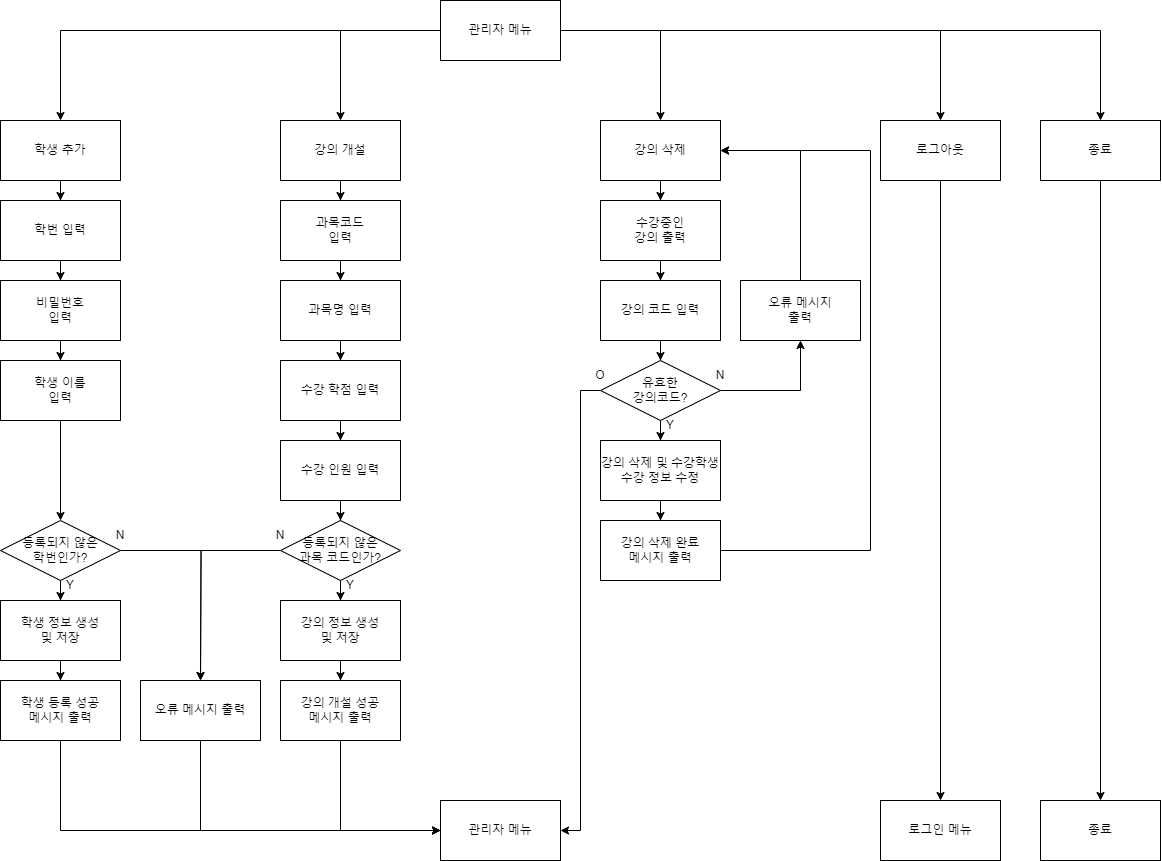

The diagram above was exported from draw.io. Its source (the exported page's mxGraphModel, read from the mxfile embedded in the PNG):
<mxGraphModel dx="3652" dy="1318" grid="1" gridSize="10" guides="1" tooltips="1" connect="1" arrows="1" fold="1" page="1" pageScale="1" pageWidth="827" pageHeight="1169" math="0" shadow="0">
  <root>
    <mxCell id="0" />
    <mxCell id="1" parent="0" />
    <mxCell id="sTv5PWPDgmvh90sqdDiB-55" style="edgeStyle=orthogonalEdgeStyle;rounded=0;orthogonalLoop=1;jettySize=auto;html=1;" edge="1" parent="1" source="sTv5PWPDgmvh90sqdDiB-1" target="sTv5PWPDgmvh90sqdDiB-19">
      <mxGeometry relative="1" as="geometry" />
    </mxCell>
    <mxCell id="sTv5PWPDgmvh90sqdDiB-56" style="edgeStyle=orthogonalEdgeStyle;rounded=0;orthogonalLoop=1;jettySize=auto;html=1;" edge="1" parent="1" source="sTv5PWPDgmvh90sqdDiB-1" target="sTv5PWPDgmvh90sqdDiB-2">
      <mxGeometry relative="1" as="geometry" />
    </mxCell>
    <mxCell id="sTv5PWPDgmvh90sqdDiB-62" style="edgeStyle=orthogonalEdgeStyle;rounded=0;orthogonalLoop=1;jettySize=auto;html=1;entryX=0.5;entryY=0;entryDx=0;entryDy=0;" edge="1" parent="1" source="sTv5PWPDgmvh90sqdDiB-1" target="sTv5PWPDgmvh90sqdDiB-4">
      <mxGeometry relative="1" as="geometry" />
    </mxCell>
    <mxCell id="sTv5PWPDgmvh90sqdDiB-76" style="edgeStyle=orthogonalEdgeStyle;rounded=0;orthogonalLoop=1;jettySize=auto;html=1;entryX=0.5;entryY=0;entryDx=0;entryDy=0;" edge="1" parent="1" source="sTv5PWPDgmvh90sqdDiB-1" target="sTv5PWPDgmvh90sqdDiB-5">
      <mxGeometry relative="1" as="geometry" />
    </mxCell>
    <mxCell id="sTv5PWPDgmvh90sqdDiB-77" style="edgeStyle=orthogonalEdgeStyle;rounded=0;orthogonalLoop=1;jettySize=auto;html=1;entryX=0.5;entryY=0;entryDx=0;entryDy=0;" edge="1" parent="1" source="sTv5PWPDgmvh90sqdDiB-1" target="sTv5PWPDgmvh90sqdDiB-6">
      <mxGeometry relative="1" as="geometry" />
    </mxCell>
    <mxCell id="sTv5PWPDgmvh90sqdDiB-1" value="관리자 메뉴" style="rounded=0;whiteSpace=wrap;html=1;" vertex="1" parent="1">
      <mxGeometry x="-140" y="120" width="120" height="60" as="geometry" />
    </mxCell>
    <mxCell id="sTv5PWPDgmvh90sqdDiB-57" style="edgeStyle=orthogonalEdgeStyle;rounded=0;orthogonalLoop=1;jettySize=auto;html=1;" edge="1" parent="1" source="sTv5PWPDgmvh90sqdDiB-2" target="sTv5PWPDgmvh90sqdDiB-9">
      <mxGeometry relative="1" as="geometry" />
    </mxCell>
    <mxCell id="sTv5PWPDgmvh90sqdDiB-2" value="강의 개설" style="rounded=0;whiteSpace=wrap;html=1;" vertex="1" parent="1">
      <mxGeometry x="-300" y="240" width="120" height="60" as="geometry" />
    </mxCell>
    <mxCell id="sTv5PWPDgmvh90sqdDiB-63" style="edgeStyle=orthogonalEdgeStyle;rounded=0;orthogonalLoop=1;jettySize=auto;html=1;" edge="1" parent="1" source="sTv5PWPDgmvh90sqdDiB-4" target="sTv5PWPDgmvh90sqdDiB-28">
      <mxGeometry relative="1" as="geometry" />
    </mxCell>
    <mxCell id="sTv5PWPDgmvh90sqdDiB-4" value="강의 삭제" style="rounded=0;whiteSpace=wrap;html=1;" vertex="1" parent="1">
      <mxGeometry x="20" y="240" width="120" height="60" as="geometry" />
    </mxCell>
    <mxCell id="sTv5PWPDgmvh90sqdDiB-74" style="edgeStyle=orthogonalEdgeStyle;rounded=0;orthogonalLoop=1;jettySize=auto;html=1;" edge="1" parent="1" source="sTv5PWPDgmvh90sqdDiB-5" target="sTv5PWPDgmvh90sqdDiB-72">
      <mxGeometry relative="1" as="geometry" />
    </mxCell>
    <mxCell id="sTv5PWPDgmvh90sqdDiB-5" value="로그아웃" style="rounded=0;whiteSpace=wrap;html=1;" vertex="1" parent="1">
      <mxGeometry x="300" y="240" width="120" height="60" as="geometry" />
    </mxCell>
    <mxCell id="sTv5PWPDgmvh90sqdDiB-75" style="edgeStyle=orthogonalEdgeStyle;rounded=0;orthogonalLoop=1;jettySize=auto;html=1;entryX=0.5;entryY=0;entryDx=0;entryDy=0;" edge="1" parent="1" source="sTv5PWPDgmvh90sqdDiB-6" target="sTv5PWPDgmvh90sqdDiB-73">
      <mxGeometry relative="1" as="geometry" />
    </mxCell>
    <mxCell id="sTv5PWPDgmvh90sqdDiB-6" value="종료" style="rounded=0;whiteSpace=wrap;html=1;" vertex="1" parent="1">
      <mxGeometry x="460" y="240" width="120" height="60" as="geometry" />
    </mxCell>
    <mxCell id="sTv5PWPDgmvh90sqdDiB-58" style="edgeStyle=orthogonalEdgeStyle;rounded=0;orthogonalLoop=1;jettySize=auto;html=1;" edge="1" parent="1" source="sTv5PWPDgmvh90sqdDiB-9" target="sTv5PWPDgmvh90sqdDiB-12">
      <mxGeometry relative="1" as="geometry" />
    </mxCell>
    <mxCell id="sTv5PWPDgmvh90sqdDiB-9" value="과목코드&lt;br&gt;입력" style="rounded=0;whiteSpace=wrap;html=1;" vertex="1" parent="1">
      <mxGeometry x="-300" y="320" width="120" height="60" as="geometry" />
    </mxCell>
    <mxCell id="sTv5PWPDgmvh90sqdDiB-59" style="edgeStyle=orthogonalEdgeStyle;rounded=0;orthogonalLoop=1;jettySize=auto;html=1;" edge="1" parent="1" source="sTv5PWPDgmvh90sqdDiB-12" target="sTv5PWPDgmvh90sqdDiB-13">
      <mxGeometry relative="1" as="geometry" />
    </mxCell>
    <mxCell id="sTv5PWPDgmvh90sqdDiB-12" value="과목명 입력" style="rounded=0;whiteSpace=wrap;html=1;" vertex="1" parent="1">
      <mxGeometry x="-300" y="400" width="120" height="60" as="geometry" />
    </mxCell>
    <mxCell id="sTv5PWPDgmvh90sqdDiB-60" style="edgeStyle=orthogonalEdgeStyle;rounded=0;orthogonalLoop=1;jettySize=auto;html=1;" edge="1" parent="1" source="sTv5PWPDgmvh90sqdDiB-13" target="sTv5PWPDgmvh90sqdDiB-36">
      <mxGeometry relative="1" as="geometry" />
    </mxCell>
    <mxCell id="sTv5PWPDgmvh90sqdDiB-13" value="수강 학점 입력" style="rounded=0;whiteSpace=wrap;html=1;" vertex="1" parent="1">
      <mxGeometry x="-300" y="480" width="120" height="60" as="geometry" />
    </mxCell>
    <mxCell id="sTv5PWPDgmvh90sqdDiB-46" style="edgeStyle=orthogonalEdgeStyle;rounded=0;orthogonalLoop=1;jettySize=auto;html=1;" edge="1" parent="1" source="sTv5PWPDgmvh90sqdDiB-15">
      <mxGeometry relative="1" as="geometry">
        <mxPoint x="-380" y="800" as="targetPoint" />
      </mxGeometry>
    </mxCell>
    <mxCell id="sTv5PWPDgmvh90sqdDiB-52" style="edgeStyle=orthogonalEdgeStyle;rounded=0;orthogonalLoop=1;jettySize=auto;html=1;" edge="1" parent="1" source="sTv5PWPDgmvh90sqdDiB-15" target="sTv5PWPDgmvh90sqdDiB-16">
      <mxGeometry relative="1" as="geometry" />
    </mxCell>
    <mxCell id="sTv5PWPDgmvh90sqdDiB-15" value="등록되지 않은&lt;br&gt;과목 코드인가?" style="rhombus;whiteSpace=wrap;html=1;" vertex="1" parent="1">
      <mxGeometry x="-300" y="640" width="120" height="60" as="geometry" />
    </mxCell>
    <mxCell id="sTv5PWPDgmvh90sqdDiB-54" style="edgeStyle=orthogonalEdgeStyle;rounded=0;orthogonalLoop=1;jettySize=auto;html=1;" edge="1" parent="1" source="sTv5PWPDgmvh90sqdDiB-16" target="sTv5PWPDgmvh90sqdDiB-17">
      <mxGeometry relative="1" as="geometry" />
    </mxCell>
    <mxCell id="sTv5PWPDgmvh90sqdDiB-16" value="강의 정보 생성&lt;br&gt;및 저장" style="rounded=0;whiteSpace=wrap;html=1;" vertex="1" parent="1">
      <mxGeometry x="-300" y="720" width="120" height="60" as="geometry" />
    </mxCell>
    <mxCell id="sTv5PWPDgmvh90sqdDiB-49" style="edgeStyle=orthogonalEdgeStyle;rounded=0;orthogonalLoop=1;jettySize=auto;html=1;entryX=0;entryY=0.5;entryDx=0;entryDy=0;" edge="1" parent="1" source="sTv5PWPDgmvh90sqdDiB-17" target="sTv5PWPDgmvh90sqdDiB-18">
      <mxGeometry relative="1" as="geometry">
        <Array as="points">
          <mxPoint x="-240" y="950" />
        </Array>
      </mxGeometry>
    </mxCell>
    <mxCell id="sTv5PWPDgmvh90sqdDiB-17" value="강의 개설 성공&lt;br&gt;메시지 출력" style="rounded=0;whiteSpace=wrap;html=1;" vertex="1" parent="1">
      <mxGeometry x="-300" y="800" width="120" height="60" as="geometry" />
    </mxCell>
    <mxCell id="sTv5PWPDgmvh90sqdDiB-18" value="관리자 메뉴" style="rounded=0;whiteSpace=wrap;html=1;" vertex="1" parent="1">
      <mxGeometry x="-140" y="920" width="120" height="60" as="geometry" />
    </mxCell>
    <mxCell id="sTv5PWPDgmvh90sqdDiB-40" style="edgeStyle=orthogonalEdgeStyle;rounded=0;orthogonalLoop=1;jettySize=auto;html=1;entryX=0.5;entryY=0;entryDx=0;entryDy=0;" edge="1" parent="1" source="sTv5PWPDgmvh90sqdDiB-19" target="sTv5PWPDgmvh90sqdDiB-20">
      <mxGeometry relative="1" as="geometry" />
    </mxCell>
    <mxCell id="sTv5PWPDgmvh90sqdDiB-19" value="학생 추가" style="rounded=0;whiteSpace=wrap;html=1;" vertex="1" parent="1">
      <mxGeometry x="-580" y="240" width="120" height="60" as="geometry" />
    </mxCell>
    <mxCell id="sTv5PWPDgmvh90sqdDiB-42" style="edgeStyle=orthogonalEdgeStyle;rounded=0;orthogonalLoop=1;jettySize=auto;html=1;" edge="1" parent="1" source="sTv5PWPDgmvh90sqdDiB-20" target="sTv5PWPDgmvh90sqdDiB-21">
      <mxGeometry relative="1" as="geometry" />
    </mxCell>
    <mxCell id="sTv5PWPDgmvh90sqdDiB-20" value="학번 입력" style="rounded=0;whiteSpace=wrap;html=1;" vertex="1" parent="1">
      <mxGeometry x="-580" y="320" width="120" height="60" as="geometry" />
    </mxCell>
    <mxCell id="sTv5PWPDgmvh90sqdDiB-43" style="edgeStyle=orthogonalEdgeStyle;rounded=0;orthogonalLoop=1;jettySize=auto;html=1;" edge="1" parent="1" source="sTv5PWPDgmvh90sqdDiB-21" target="sTv5PWPDgmvh90sqdDiB-22">
      <mxGeometry relative="1" as="geometry" />
    </mxCell>
    <mxCell id="sTv5PWPDgmvh90sqdDiB-21" value="비밀번호&lt;br&gt;입력" style="rounded=0;whiteSpace=wrap;html=1;" vertex="1" parent="1">
      <mxGeometry x="-580" y="400" width="120" height="60" as="geometry" />
    </mxCell>
    <mxCell id="sTv5PWPDgmvh90sqdDiB-44" value="" style="edgeStyle=orthogonalEdgeStyle;rounded=0;orthogonalLoop=1;jettySize=auto;html=1;" edge="1" parent="1" source="sTv5PWPDgmvh90sqdDiB-22" target="sTv5PWPDgmvh90sqdDiB-24">
      <mxGeometry relative="1" as="geometry" />
    </mxCell>
    <mxCell id="sTv5PWPDgmvh90sqdDiB-22" value="학생 이름&lt;br&gt;입력" style="rounded=0;whiteSpace=wrap;html=1;" vertex="1" parent="1">
      <mxGeometry x="-580" y="480" width="120" height="60" as="geometry" />
    </mxCell>
    <mxCell id="sTv5PWPDgmvh90sqdDiB-45" style="edgeStyle=orthogonalEdgeStyle;rounded=0;orthogonalLoop=1;jettySize=auto;html=1;" edge="1" parent="1" source="sTv5PWPDgmvh90sqdDiB-24">
      <mxGeometry relative="1" as="geometry">
        <mxPoint x="-380" y="800" as="targetPoint" />
      </mxGeometry>
    </mxCell>
    <mxCell id="sTv5PWPDgmvh90sqdDiB-51" style="edgeStyle=orthogonalEdgeStyle;rounded=0;orthogonalLoop=1;jettySize=auto;html=1;entryX=0.5;entryY=0;entryDx=0;entryDy=0;" edge="1" parent="1" source="sTv5PWPDgmvh90sqdDiB-24" target="sTv5PWPDgmvh90sqdDiB-25">
      <mxGeometry relative="1" as="geometry" />
    </mxCell>
    <mxCell id="sTv5PWPDgmvh90sqdDiB-24" value="등록되지 않은&lt;br&gt;학번인가?" style="rhombus;whiteSpace=wrap;html=1;" vertex="1" parent="1">
      <mxGeometry x="-580" y="640" width="120" height="60" as="geometry" />
    </mxCell>
    <mxCell id="sTv5PWPDgmvh90sqdDiB-53" style="edgeStyle=orthogonalEdgeStyle;rounded=0;orthogonalLoop=1;jettySize=auto;html=1;entryX=0.5;entryY=0;entryDx=0;entryDy=0;" edge="1" parent="1" source="sTv5PWPDgmvh90sqdDiB-25" target="sTv5PWPDgmvh90sqdDiB-26">
      <mxGeometry relative="1" as="geometry" />
    </mxCell>
    <mxCell id="sTv5PWPDgmvh90sqdDiB-25" value="학생 정보 생성&lt;br&gt;및 저장" style="rounded=0;whiteSpace=wrap;html=1;" vertex="1" parent="1">
      <mxGeometry x="-580" y="720" width="120" height="60" as="geometry" />
    </mxCell>
    <mxCell id="sTv5PWPDgmvh90sqdDiB-50" style="edgeStyle=orthogonalEdgeStyle;rounded=0;orthogonalLoop=1;jettySize=auto;html=1;entryX=0;entryY=0.5;entryDx=0;entryDy=0;" edge="1" parent="1" source="sTv5PWPDgmvh90sqdDiB-26" target="sTv5PWPDgmvh90sqdDiB-18">
      <mxGeometry relative="1" as="geometry">
        <Array as="points">
          <mxPoint x="-520" y="950" />
        </Array>
      </mxGeometry>
    </mxCell>
    <mxCell id="sTv5PWPDgmvh90sqdDiB-26" value="학생 등록 성공&lt;br&gt;메시지 출력" style="rounded=0;whiteSpace=wrap;html=1;" vertex="1" parent="1">
      <mxGeometry x="-580" y="800" width="120" height="60" as="geometry" />
    </mxCell>
    <mxCell id="sTv5PWPDgmvh90sqdDiB-64" style="edgeStyle=orthogonalEdgeStyle;rounded=0;orthogonalLoop=1;jettySize=auto;html=1;" edge="1" parent="1" source="sTv5PWPDgmvh90sqdDiB-28" target="sTv5PWPDgmvh90sqdDiB-29">
      <mxGeometry relative="1" as="geometry" />
    </mxCell>
    <mxCell id="sTv5PWPDgmvh90sqdDiB-28" value="수강중인&lt;br&gt;강의 출력" style="rounded=0;whiteSpace=wrap;html=1;" vertex="1" parent="1">
      <mxGeometry x="20" y="320" width="120" height="60" as="geometry" />
    </mxCell>
    <mxCell id="sTv5PWPDgmvh90sqdDiB-65" style="edgeStyle=orthogonalEdgeStyle;rounded=0;orthogonalLoop=1;jettySize=auto;html=1;" edge="1" parent="1" source="sTv5PWPDgmvh90sqdDiB-29" target="sTv5PWPDgmvh90sqdDiB-32">
      <mxGeometry relative="1" as="geometry" />
    </mxCell>
    <mxCell id="sTv5PWPDgmvh90sqdDiB-70" style="edgeStyle=orthogonalEdgeStyle;rounded=0;orthogonalLoop=1;jettySize=auto;html=1;entryX=1;entryY=0.5;entryDx=0;entryDy=0;exitX=0;exitY=0.5;exitDx=0;exitDy=0;" edge="1" parent="1" source="sTv5PWPDgmvh90sqdDiB-32" target="sTv5PWPDgmvh90sqdDiB-18">
      <mxGeometry relative="1" as="geometry" />
    </mxCell>
    <mxCell id="sTv5PWPDgmvh90sqdDiB-29" value="강의 코드 입력" style="rounded=0;whiteSpace=wrap;html=1;" vertex="1" parent="1">
      <mxGeometry x="20" y="400" width="120" height="60" as="geometry" />
    </mxCell>
    <mxCell id="sTv5PWPDgmvh90sqdDiB-66" style="edgeStyle=orthogonalEdgeStyle;rounded=0;orthogonalLoop=1;jettySize=auto;html=1;entryX=0.5;entryY=1;entryDx=0;entryDy=0;" edge="1" parent="1" source="sTv5PWPDgmvh90sqdDiB-32" target="sTv5PWPDgmvh90sqdDiB-34">
      <mxGeometry relative="1" as="geometry">
        <mxPoint x="220" y="470" as="targetPoint" />
      </mxGeometry>
    </mxCell>
    <mxCell id="sTv5PWPDgmvh90sqdDiB-67" style="edgeStyle=orthogonalEdgeStyle;rounded=0;orthogonalLoop=1;jettySize=auto;html=1;" edge="1" parent="1" source="sTv5PWPDgmvh90sqdDiB-32" target="sTv5PWPDgmvh90sqdDiB-35">
      <mxGeometry relative="1" as="geometry" />
    </mxCell>
    <mxCell id="sTv5PWPDgmvh90sqdDiB-32" value="유효한&lt;br&gt;강의코드?" style="rhombus;whiteSpace=wrap;html=1;" vertex="1" parent="1">
      <mxGeometry x="20" y="480" width="120" height="60" as="geometry" />
    </mxCell>
    <mxCell id="sTv5PWPDgmvh90sqdDiB-71" style="edgeStyle=orthogonalEdgeStyle;rounded=0;orthogonalLoop=1;jettySize=auto;html=1;entryX=1;entryY=0.5;entryDx=0;entryDy=0;" edge="1" parent="1" source="sTv5PWPDgmvh90sqdDiB-34" target="sTv5PWPDgmvh90sqdDiB-4">
      <mxGeometry relative="1" as="geometry">
        <Array as="points">
          <mxPoint x="220" y="270" />
        </Array>
      </mxGeometry>
    </mxCell>
    <mxCell id="sTv5PWPDgmvh90sqdDiB-34" value="오류 메시지&lt;br&gt;출력" style="rounded=0;whiteSpace=wrap;html=1;" vertex="1" parent="1">
      <mxGeometry x="160" y="400" width="120" height="60" as="geometry" />
    </mxCell>
    <mxCell id="sTv5PWPDgmvh90sqdDiB-68" style="edgeStyle=orthogonalEdgeStyle;rounded=0;orthogonalLoop=1;jettySize=auto;html=1;" edge="1" parent="1" source="sTv5PWPDgmvh90sqdDiB-35" target="sTv5PWPDgmvh90sqdDiB-37">
      <mxGeometry relative="1" as="geometry" />
    </mxCell>
    <mxCell id="sTv5PWPDgmvh90sqdDiB-35" value="강의 삭제 및 수강학생&lt;br&gt;수강 정보 수정" style="rounded=0;whiteSpace=wrap;html=1;" vertex="1" parent="1">
      <mxGeometry x="20" y="560" width="120" height="60" as="geometry" />
    </mxCell>
    <mxCell id="sTv5PWPDgmvh90sqdDiB-61" style="edgeStyle=orthogonalEdgeStyle;rounded=0;orthogonalLoop=1;jettySize=auto;html=1;entryX=0.5;entryY=0;entryDx=0;entryDy=0;" edge="1" parent="1" source="sTv5PWPDgmvh90sqdDiB-36" target="sTv5PWPDgmvh90sqdDiB-15">
      <mxGeometry relative="1" as="geometry" />
    </mxCell>
    <mxCell id="sTv5PWPDgmvh90sqdDiB-36" value="수강 인원 입력" style="rounded=0;whiteSpace=wrap;html=1;" vertex="1" parent="1">
      <mxGeometry x="-300" y="560" width="120" height="60" as="geometry" />
    </mxCell>
    <mxCell id="sTv5PWPDgmvh90sqdDiB-69" style="edgeStyle=orthogonalEdgeStyle;rounded=0;orthogonalLoop=1;jettySize=auto;html=1;entryX=1;entryY=0.5;entryDx=0;entryDy=0;" edge="1" parent="1" source="sTv5PWPDgmvh90sqdDiB-37" target="sTv5PWPDgmvh90sqdDiB-4">
      <mxGeometry relative="1" as="geometry">
        <Array as="points">
          <mxPoint x="290" y="670" />
          <mxPoint x="290" y="270" />
        </Array>
      </mxGeometry>
    </mxCell>
    <mxCell id="sTv5PWPDgmvh90sqdDiB-37" value="강의 삭제 완료&lt;br&gt;메시지 출력" style="rounded=0;whiteSpace=wrap;html=1;" vertex="1" parent="1">
      <mxGeometry x="20" y="640" width="120" height="60" as="geometry" />
    </mxCell>
    <mxCell id="sTv5PWPDgmvh90sqdDiB-48" style="edgeStyle=orthogonalEdgeStyle;rounded=0;orthogonalLoop=1;jettySize=auto;html=1;entryX=0;entryY=0.5;entryDx=0;entryDy=0;" edge="1" parent="1" source="sTv5PWPDgmvh90sqdDiB-47" target="sTv5PWPDgmvh90sqdDiB-18">
      <mxGeometry relative="1" as="geometry">
        <Array as="points">
          <mxPoint x="-380" y="950" />
        </Array>
      </mxGeometry>
    </mxCell>
    <mxCell id="sTv5PWPDgmvh90sqdDiB-47" value="오류 메시지 출력" style="rounded=0;whiteSpace=wrap;html=1;" vertex="1" parent="1">
      <mxGeometry x="-440" y="800" width="120" height="60" as="geometry" />
    </mxCell>
    <mxCell id="sTv5PWPDgmvh90sqdDiB-72" value="로그인 메뉴" style="rounded=0;whiteSpace=wrap;html=1;" vertex="1" parent="1">
      <mxGeometry x="300" y="920" width="120" height="60" as="geometry" />
    </mxCell>
    <mxCell id="sTv5PWPDgmvh90sqdDiB-73" value="종료" style="rounded=0;whiteSpace=wrap;html=1;" vertex="1" parent="1">
      <mxGeometry x="460" y="920" width="120" height="60" as="geometry" />
    </mxCell>
    <mxCell id="sTv5PWPDgmvh90sqdDiB-78" value="N" style="text;html=1;strokeColor=none;fillColor=none;align=center;verticalAlign=middle;whiteSpace=wrap;rounded=0;" vertex="1" parent="1">
      <mxGeometry x="-490" y="640" width="60" height="30" as="geometry" />
    </mxCell>
    <mxCell id="sTv5PWPDgmvh90sqdDiB-79" value="N" style="text;html=1;strokeColor=none;fillColor=none;align=center;verticalAlign=middle;whiteSpace=wrap;rounded=0;" vertex="1" parent="1">
      <mxGeometry x="-330" y="640" width="60" height="30" as="geometry" />
    </mxCell>
    <mxCell id="sTv5PWPDgmvh90sqdDiB-80" value="N" style="text;html=1;strokeColor=none;fillColor=none;align=center;verticalAlign=middle;whiteSpace=wrap;rounded=0;" vertex="1" parent="1">
      <mxGeometry x="110" y="480" width="60" height="30" as="geometry" />
    </mxCell>
    <mxCell id="sTv5PWPDgmvh90sqdDiB-81" value="Y" style="text;html=1;strokeColor=none;fillColor=none;align=center;verticalAlign=middle;whiteSpace=wrap;rounded=0;" vertex="1" parent="1">
      <mxGeometry x="60" y="530" width="60" height="30" as="geometry" />
    </mxCell>
    <mxCell id="sTv5PWPDgmvh90sqdDiB-82" value="Y" style="text;html=1;strokeColor=none;fillColor=none;align=center;verticalAlign=middle;whiteSpace=wrap;rounded=0;" vertex="1" parent="1">
      <mxGeometry x="-260" y="690" width="60" height="30" as="geometry" />
    </mxCell>
    <mxCell id="sTv5PWPDgmvh90sqdDiB-83" value="Y" style="text;html=1;strokeColor=none;fillColor=none;align=center;verticalAlign=middle;whiteSpace=wrap;rounded=0;" vertex="1" parent="1">
      <mxGeometry x="-540" y="690" width="60" height="30" as="geometry" />
    </mxCell>
    <mxCell id="sTv5PWPDgmvh90sqdDiB-84" value="O" style="text;html=1;strokeColor=none;fillColor=none;align=center;verticalAlign=middle;whiteSpace=wrap;rounded=0;" vertex="1" parent="1">
      <mxGeometry x="-10" y="480" width="60" height="30" as="geometry" />
    </mxCell>
  </root>
</mxGraphModel>